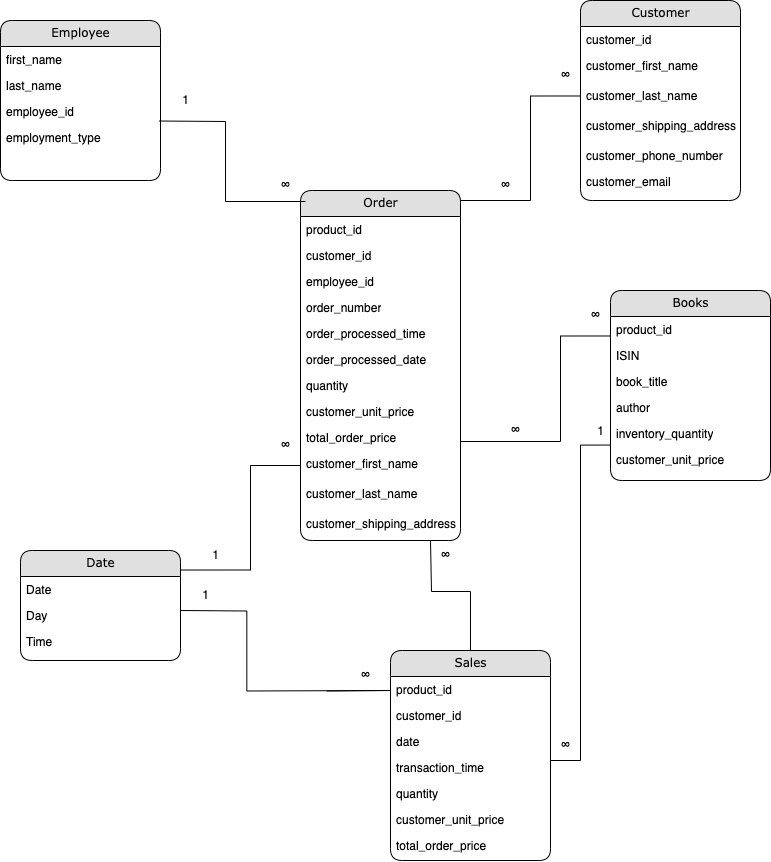

The diagram above was exported from draw.io. Its source (the exported page's mxGraphModel, read from the mxfile embedded in the PNG):
<mxGraphModel dx="1194" dy="606" grid="1" gridSize="10" guides="1" tooltips="1" connect="1" arrows="1" fold="1" page="1" pageScale="1" pageWidth="1100" pageHeight="850" background="none" math="0" shadow="0">
  <root>
    <mxCell id="0" />
    <mxCell id="1" parent="0" />
    <mxCell id="21ea969265ad0168-10" value="Order" style="swimlane;html=1;fontStyle=0;childLayout=stackLayout;horizontal=1;startSize=26;fillColor=#e0e0e0;horizontalStack=0;resizeParent=1;resizeLast=0;collapsible=1;marginBottom=0;swimlaneFillColor=#ffffff;align=center;rounded=1;shadow=0;comic=0;labelBackgroundColor=none;strokeWidth=1;fontFamily=Verdana;fontSize=12" parent="1" vertex="1">
      <mxGeometry x="370" y="210" width="160" height="350" as="geometry" />
    </mxCell>
    <mxCell id="21ea969265ad0168-11" value="product_id" style="text;html=1;strokeColor=none;fillColor=none;spacingLeft=4;spacingRight=4;whiteSpace=wrap;overflow=hidden;rotatable=0;points=[[0,0.5],[1,0.5]];portConstraint=eastwest;" parent="21ea969265ad0168-10" vertex="1">
      <mxGeometry y="26" width="160" height="26" as="geometry" />
    </mxCell>
    <mxCell id="21ea969265ad0168-12" value="customer_id" style="text;html=1;strokeColor=none;fillColor=none;spacingLeft=4;spacingRight=4;whiteSpace=wrap;overflow=hidden;rotatable=0;points=[[0,0.5],[1,0.5]];portConstraint=eastwest;" parent="21ea969265ad0168-10" vertex="1">
      <mxGeometry y="52" width="160" height="26" as="geometry" />
    </mxCell>
    <mxCell id="21ea969265ad0168-52" value="employee_id" style="text;html=1;strokeColor=none;fillColor=none;spacingLeft=4;spacingRight=4;whiteSpace=wrap;overflow=hidden;rotatable=0;points=[[0,0.5],[1,0.5]];portConstraint=eastwest;" parent="21ea969265ad0168-10" vertex="1">
      <mxGeometry y="78" width="160" height="26" as="geometry" />
    </mxCell>
    <mxCell id="21ea969265ad0168-13" value="order_number" style="text;html=1;strokeColor=none;fillColor=none;spacingLeft=4;spacingRight=4;whiteSpace=wrap;overflow=hidden;rotatable=0;points=[[0,0.5],[1,0.5]];portConstraint=eastwest;" parent="21ea969265ad0168-10" vertex="1">
      <mxGeometry y="104" width="160" height="26" as="geometry" />
    </mxCell>
    <mxCell id="iXaZAEf3SXV6nmDia6Pk-13" value="order_processed_time" style="text;html=1;strokeColor=none;fillColor=none;spacingLeft=4;spacingRight=4;whiteSpace=wrap;overflow=hidden;rotatable=0;points=[[0,0.5],[1,0.5]];portConstraint=eastwest;" parent="21ea969265ad0168-10" vertex="1">
      <mxGeometry y="130" width="160" height="26" as="geometry" />
    </mxCell>
    <mxCell id="iXaZAEf3SXV6nmDia6Pk-15" value="order_processed_date" style="text;html=1;strokeColor=none;fillColor=none;spacingLeft=4;spacingRight=4;whiteSpace=wrap;overflow=hidden;rotatable=0;points=[[0,0.5],[1,0.5]];portConstraint=eastwest;" parent="21ea969265ad0168-10" vertex="1">
      <mxGeometry y="156" width="160" height="26" as="geometry" />
    </mxCell>
    <mxCell id="iXaZAEf3SXV6nmDia6Pk-14" value="quantity" style="text;html=1;strokeColor=none;fillColor=none;spacingLeft=4;spacingRight=4;whiteSpace=wrap;overflow=hidden;rotatable=0;points=[[0,0.5],[1,0.5]];portConstraint=eastwest;" parent="21ea969265ad0168-10" vertex="1">
      <mxGeometry y="182" width="160" height="26" as="geometry" />
    </mxCell>
    <mxCell id="iXaZAEf3SXV6nmDia6Pk-18" value="customer_unit_price" style="text;html=1;strokeColor=none;fillColor=none;spacingLeft=4;spacingRight=4;whiteSpace=wrap;overflow=hidden;rotatable=0;points=[[0,0.5],[1,0.5]];portConstraint=eastwest;" parent="21ea969265ad0168-10" vertex="1">
      <mxGeometry y="208" width="160" height="26" as="geometry" />
    </mxCell>
    <mxCell id="iXaZAEf3SXV6nmDia6Pk-17" value="total_order_price" style="text;html=1;strokeColor=none;fillColor=none;spacingLeft=4;spacingRight=4;whiteSpace=wrap;overflow=hidden;rotatable=0;points=[[0,0.5],[1,0.5]];portConstraint=eastwest;" parent="21ea969265ad0168-10" vertex="1">
      <mxGeometry y="234" width="160" height="26" as="geometry" />
    </mxCell>
    <mxCell id="iXaZAEf3SXV6nmDia6Pk-16" value="customer_first_name" style="text;html=1;strokeColor=none;fillColor=none;spacingLeft=4;spacingRight=4;whiteSpace=wrap;overflow=hidden;rotatable=0;points=[[0,0.5],[1,0.5]];portConstraint=eastwest;" parent="21ea969265ad0168-10" vertex="1">
      <mxGeometry y="260" width="160" height="30" as="geometry" />
    </mxCell>
    <mxCell id="iXaZAEf3SXV6nmDia6Pk-21" value="customer_last_name" style="text;html=1;strokeColor=none;fillColor=none;spacingLeft=4;spacingRight=4;whiteSpace=wrap;overflow=hidden;rotatable=0;points=[[0,0.5],[1,0.5]];portConstraint=eastwest;" parent="21ea969265ad0168-10" vertex="1">
      <mxGeometry y="290" width="160" height="30" as="geometry" />
    </mxCell>
    <mxCell id="iXaZAEf3SXV6nmDia6Pk-20" value="customer_shipping_address" style="text;html=1;strokeColor=none;fillColor=none;spacingLeft=4;spacingRight=4;whiteSpace=wrap;overflow=hidden;rotatable=0;points=[[0,0.5],[1,0.5]];portConstraint=eastwest;" parent="21ea969265ad0168-10" vertex="1">
      <mxGeometry y="320" width="160" height="30" as="geometry" />
    </mxCell>
    <mxCell id="21ea969265ad0168-14" value="Employee" style="swimlane;html=1;fontStyle=0;childLayout=stackLayout;horizontal=1;startSize=26;fillColor=#e0e0e0;horizontalStack=0;resizeParent=1;resizeLast=0;collapsible=1;marginBottom=0;swimlaneFillColor=#ffffff;align=center;rounded=1;shadow=0;comic=0;labelBackgroundColor=none;strokeWidth=1;fontFamily=Verdana;fontSize=12" parent="1" vertex="1">
      <mxGeometry x="70" y="40" width="160" height="160" as="geometry" />
    </mxCell>
    <mxCell id="21ea969265ad0168-15" value="first_name" style="text;html=1;strokeColor=none;fillColor=none;spacingLeft=4;spacingRight=4;whiteSpace=wrap;overflow=hidden;rotatable=0;points=[[0,0.5],[1,0.5]];portConstraint=eastwest;" parent="21ea969265ad0168-14" vertex="1">
      <mxGeometry y="26" width="160" height="26" as="geometry" />
    </mxCell>
    <mxCell id="21ea969265ad0168-16" value="last_name" style="text;html=1;strokeColor=none;fillColor=none;spacingLeft=4;spacingRight=4;whiteSpace=wrap;overflow=hidden;rotatable=0;points=[[0,0.5],[1,0.5]];portConstraint=eastwest;" parent="21ea969265ad0168-14" vertex="1">
      <mxGeometry y="52" width="160" height="26" as="geometry" />
    </mxCell>
    <mxCell id="iXaZAEf3SXV6nmDia6Pk-10" value="employee_id" style="text;html=1;strokeColor=none;fillColor=none;spacingLeft=4;spacingRight=4;whiteSpace=wrap;overflow=hidden;rotatable=0;points=[[0,0.5],[1,0.5]];portConstraint=eastwest;" parent="21ea969265ad0168-14" vertex="1">
      <mxGeometry y="78" width="160" height="26" as="geometry" />
    </mxCell>
    <mxCell id="iXaZAEf3SXV6nmDia6Pk-11" value="employment_type" style="text;html=1;strokeColor=none;fillColor=none;spacingLeft=4;spacingRight=4;whiteSpace=wrap;overflow=hidden;rotatable=0;points=[[0,0.5],[1,0.5]];portConstraint=eastwest;" parent="21ea969265ad0168-14" vertex="1">
      <mxGeometry y="104" width="160" height="26" as="geometry" />
    </mxCell>
    <mxCell id="21ea969265ad0168-26" value="Sales" style="swimlane;html=1;fontStyle=0;childLayout=stackLayout;horizontal=1;startSize=26;fillColor=#e0e0e0;horizontalStack=0;resizeParent=1;resizeLast=0;collapsible=1;marginBottom=0;swimlaneFillColor=#ffffff;align=center;rounded=1;shadow=0;comic=0;labelBackgroundColor=none;strokeWidth=1;fontFamily=Verdana;fontSize=12" parent="1" vertex="1">
      <mxGeometry x="460" y="670" width="160" height="210" as="geometry" />
    </mxCell>
    <mxCell id="21ea969265ad0168-27" value="product_id" style="text;html=1;strokeColor=none;fillColor=none;spacingLeft=4;spacingRight=4;whiteSpace=wrap;overflow=hidden;rotatable=0;points=[[0,0.5],[1,0.5]];portConstraint=eastwest;" parent="21ea969265ad0168-26" vertex="1">
      <mxGeometry y="26" width="160" height="26" as="geometry" />
    </mxCell>
    <mxCell id="21ea969265ad0168-28" value="customer_id" style="text;html=1;strokeColor=none;fillColor=none;spacingLeft=4;spacingRight=4;whiteSpace=wrap;overflow=hidden;rotatable=0;points=[[0,0.5],[1,0.5]];portConstraint=eastwest;" parent="21ea969265ad0168-26" vertex="1">
      <mxGeometry y="52" width="160" height="26" as="geometry" />
    </mxCell>
    <mxCell id="21ea969265ad0168-29" value="date" style="text;html=1;strokeColor=none;fillColor=none;spacingLeft=4;spacingRight=4;whiteSpace=wrap;overflow=hidden;rotatable=0;points=[[0,0.5],[1,0.5]];portConstraint=eastwest;" parent="21ea969265ad0168-26" vertex="1">
      <mxGeometry y="78" width="160" height="26" as="geometry" />
    </mxCell>
    <mxCell id="iXaZAEf3SXV6nmDia6Pk-23" value="transaction_time" style="text;html=1;strokeColor=none;fillColor=none;spacingLeft=4;spacingRight=4;whiteSpace=wrap;overflow=hidden;rotatable=0;points=[[0,0.5],[1,0.5]];portConstraint=eastwest;" parent="21ea969265ad0168-26" vertex="1">
      <mxGeometry y="104" width="160" height="26" as="geometry" />
    </mxCell>
    <mxCell id="iXaZAEf3SXV6nmDia6Pk-25" value="quantity" style="text;html=1;strokeColor=none;fillColor=none;spacingLeft=4;spacingRight=4;whiteSpace=wrap;overflow=hidden;rotatable=0;points=[[0,0.5],[1,0.5]];portConstraint=eastwest;" parent="21ea969265ad0168-26" vertex="1">
      <mxGeometry y="130" width="160" height="26" as="geometry" />
    </mxCell>
    <mxCell id="iXaZAEf3SXV6nmDia6Pk-24" value="customer_unit_price" style="text;html=1;strokeColor=none;fillColor=none;spacingLeft=4;spacingRight=4;whiteSpace=wrap;overflow=hidden;rotatable=0;points=[[0,0.5],[1,0.5]];portConstraint=eastwest;" parent="21ea969265ad0168-26" vertex="1">
      <mxGeometry y="156" width="160" height="26" as="geometry" />
    </mxCell>
    <mxCell id="iXaZAEf3SXV6nmDia6Pk-26" value="total_order_price" style="text;html=1;strokeColor=none;fillColor=none;spacingLeft=4;spacingRight=4;whiteSpace=wrap;overflow=hidden;rotatable=0;points=[[0,0.5],[1,0.5]];portConstraint=eastwest;" parent="21ea969265ad0168-26" vertex="1">
      <mxGeometry y="182" width="160" height="26" as="geometry" />
    </mxCell>
    <mxCell id="iXaZAEf3SXV6nmDia6Pk-1" value="Books" style="swimlane;html=1;fontStyle=0;childLayout=stackLayout;horizontal=1;startSize=26;fillColor=#e0e0e0;horizontalStack=0;resizeParent=1;resizeLast=0;collapsible=1;marginBottom=0;swimlaneFillColor=#ffffff;align=center;rounded=1;shadow=0;comic=0;labelBackgroundColor=none;strokeWidth=1;fontFamily=Verdana;fontSize=12" parent="1" vertex="1">
      <mxGeometry x="680" y="310" width="160" height="190" as="geometry" />
    </mxCell>
    <mxCell id="iXaZAEf3SXV6nmDia6Pk-2" value="product_id" style="text;html=1;strokeColor=none;fillColor=none;spacingLeft=4;spacingRight=4;whiteSpace=wrap;overflow=hidden;rotatable=0;points=[[0,0.5],[1,0.5]];portConstraint=eastwest;" parent="iXaZAEf3SXV6nmDia6Pk-1" vertex="1">
      <mxGeometry y="26" width="160" height="26" as="geometry" />
    </mxCell>
    <mxCell id="iXaZAEf3SXV6nmDia6Pk-3" value="ISIN" style="text;html=1;strokeColor=none;fillColor=none;spacingLeft=4;spacingRight=4;whiteSpace=wrap;overflow=hidden;rotatable=0;points=[[0,0.5],[1,0.5]];portConstraint=eastwest;" parent="iXaZAEf3SXV6nmDia6Pk-1" vertex="1">
      <mxGeometry y="52" width="160" height="26" as="geometry" />
    </mxCell>
    <mxCell id="iXaZAEf3SXV6nmDia6Pk-4" value="book_title" style="text;html=1;strokeColor=none;fillColor=none;spacingLeft=4;spacingRight=4;whiteSpace=wrap;overflow=hidden;rotatable=0;points=[[0,0.5],[1,0.5]];portConstraint=eastwest;" parent="iXaZAEf3SXV6nmDia6Pk-1" vertex="1">
      <mxGeometry y="78" width="160" height="26" as="geometry" />
    </mxCell>
    <mxCell id="iXaZAEf3SXV6nmDia6Pk-44" value="author" style="text;html=1;strokeColor=none;fillColor=none;spacingLeft=4;spacingRight=4;whiteSpace=wrap;overflow=hidden;rotatable=0;points=[[0,0.5],[1,0.5]];portConstraint=eastwest;" parent="iXaZAEf3SXV6nmDia6Pk-1" vertex="1">
      <mxGeometry y="104" width="160" height="26" as="geometry" />
    </mxCell>
    <mxCell id="iXaZAEf3SXV6nmDia6Pk-45" value="inventory_quantity" style="text;html=1;strokeColor=none;fillColor=none;spacingLeft=4;spacingRight=4;whiteSpace=wrap;overflow=hidden;rotatable=0;points=[[0,0.5],[1,0.5]];portConstraint=eastwest;" parent="iXaZAEf3SXV6nmDia6Pk-1" vertex="1">
      <mxGeometry y="130" width="160" height="26" as="geometry" />
    </mxCell>
    <mxCell id="iXaZAEf3SXV6nmDia6Pk-54" value="customer_unit_price" style="text;html=1;strokeColor=none;fillColor=none;spacingLeft=4;spacingRight=4;whiteSpace=wrap;overflow=hidden;rotatable=0;points=[[0,0.5],[1,0.5]];portConstraint=eastwest;" parent="iXaZAEf3SXV6nmDia6Pk-1" vertex="1">
      <mxGeometry y="156" width="160" height="26" as="geometry" />
    </mxCell>
    <mxCell id="iXaZAEf3SXV6nmDia6Pk-5" value="Date" style="swimlane;html=1;fontStyle=0;childLayout=stackLayout;horizontal=1;startSize=26;fillColor=#e0e0e0;horizontalStack=0;resizeParent=1;resizeLast=0;collapsible=1;marginBottom=0;swimlaneFillColor=#ffffff;align=center;rounded=1;shadow=0;comic=0;labelBackgroundColor=none;strokeWidth=1;fontFamily=Verdana;fontSize=12" parent="1" vertex="1">
      <mxGeometry x="90" y="570" width="160" height="110" as="geometry" />
    </mxCell>
    <mxCell id="iXaZAEf3SXV6nmDia6Pk-6" value="Date" style="text;html=1;strokeColor=none;fillColor=none;spacingLeft=4;spacingRight=4;whiteSpace=wrap;overflow=hidden;rotatable=0;points=[[0,0.5],[1,0.5]];portConstraint=eastwest;" parent="iXaZAEf3SXV6nmDia6Pk-5" vertex="1">
      <mxGeometry y="26" width="160" height="26" as="geometry" />
    </mxCell>
    <mxCell id="iXaZAEf3SXV6nmDia6Pk-7" value="Day" style="text;html=1;strokeColor=none;fillColor=none;spacingLeft=4;spacingRight=4;whiteSpace=wrap;overflow=hidden;rotatable=0;points=[[0,0.5],[1,0.5]];portConstraint=eastwest;" parent="iXaZAEf3SXV6nmDia6Pk-5" vertex="1">
      <mxGeometry y="52" width="160" height="26" as="geometry" />
    </mxCell>
    <mxCell id="iXaZAEf3SXV6nmDia6Pk-46" value="Time" style="text;html=1;strokeColor=none;fillColor=none;spacingLeft=4;spacingRight=4;whiteSpace=wrap;overflow=hidden;rotatable=0;points=[[0,0.5],[1,0.5]];portConstraint=eastwest;" parent="iXaZAEf3SXV6nmDia6Pk-5" vertex="1">
      <mxGeometry y="78" width="160" height="26" as="geometry" />
    </mxCell>
    <mxCell id="iXaZAEf3SXV6nmDia6Pk-29" value="Customer" style="swimlane;html=1;fontStyle=0;childLayout=stackLayout;horizontal=1;startSize=26;fillColor=#e0e0e0;horizontalStack=0;resizeParent=1;resizeLast=0;collapsible=1;marginBottom=0;swimlaneFillColor=#ffffff;align=center;rounded=1;shadow=0;comic=0;labelBackgroundColor=none;strokeWidth=1;fontFamily=Verdana;fontSize=12" parent="1" vertex="1">
      <mxGeometry x="650" y="20" width="160" height="200" as="geometry" />
    </mxCell>
    <mxCell id="iXaZAEf3SXV6nmDia6Pk-31" value="customer_id" style="text;html=1;strokeColor=none;fillColor=none;spacingLeft=4;spacingRight=4;whiteSpace=wrap;overflow=hidden;rotatable=0;points=[[0,0.5],[1,0.5]];portConstraint=eastwest;" parent="iXaZAEf3SXV6nmDia6Pk-29" vertex="1">
      <mxGeometry y="26" width="160" height="26" as="geometry" />
    </mxCell>
    <mxCell id="iXaZAEf3SXV6nmDia6Pk-39" value="customer_first_name" style="text;html=1;strokeColor=none;fillColor=none;spacingLeft=4;spacingRight=4;whiteSpace=wrap;overflow=hidden;rotatable=0;points=[[0,0.5],[1,0.5]];portConstraint=eastwest;" parent="iXaZAEf3SXV6nmDia6Pk-29" vertex="1">
      <mxGeometry y="52" width="160" height="30" as="geometry" />
    </mxCell>
    <mxCell id="iXaZAEf3SXV6nmDia6Pk-40" value="customer_last_name" style="text;html=1;strokeColor=none;fillColor=none;spacingLeft=4;spacingRight=4;whiteSpace=wrap;overflow=hidden;rotatable=0;points=[[0,0.5],[1,0.5]];portConstraint=eastwest;" parent="iXaZAEf3SXV6nmDia6Pk-29" vertex="1">
      <mxGeometry y="82" width="160" height="30" as="geometry" />
    </mxCell>
    <mxCell id="iXaZAEf3SXV6nmDia6Pk-41" value="customer_shipping_address" style="text;html=1;strokeColor=none;fillColor=none;spacingLeft=4;spacingRight=4;whiteSpace=wrap;overflow=hidden;rotatable=0;points=[[0,0.5],[1,0.5]];portConstraint=eastwest;" parent="iXaZAEf3SXV6nmDia6Pk-29" vertex="1">
      <mxGeometry y="112" width="160" height="30" as="geometry" />
    </mxCell>
    <mxCell id="iXaZAEf3SXV6nmDia6Pk-42" value="customer_phone_number" style="text;html=1;strokeColor=none;fillColor=none;spacingLeft=4;spacingRight=4;whiteSpace=wrap;overflow=hidden;rotatable=0;points=[[0,0.5],[1,0.5]];portConstraint=eastwest;" parent="iXaZAEf3SXV6nmDia6Pk-29" vertex="1">
      <mxGeometry y="142" width="160" height="26" as="geometry" />
    </mxCell>
    <mxCell id="iXaZAEf3SXV6nmDia6Pk-43" value="customer_email" style="text;html=1;strokeColor=none;fillColor=none;spacingLeft=4;spacingRight=4;whiteSpace=wrap;overflow=hidden;rotatable=0;points=[[0,0.5],[1,0.5]];portConstraint=eastwest;" parent="iXaZAEf3SXV6nmDia6Pk-29" vertex="1">
      <mxGeometry y="168" width="160" height="26" as="geometry" />
    </mxCell>
    <mxCell id="iXaZAEf3SXV6nmDia6Pk-68" value="" style="endArrow=none;html=1;rounded=0;exitX=1.023;exitY=0.058;exitDx=0;exitDy=0;exitPerimeter=0;" parent="1" edge="1">
      <mxGeometry width="50" height="50" relative="1" as="geometry">
        <mxPoint x="228.67999999999995" y="140.50800000000004" as="sourcePoint" />
        <mxPoint x="375" y="221" as="targetPoint" />
        <Array as="points">
          <mxPoint x="295" y="141" />
          <mxPoint x="295" y="221" />
          <mxPoint x="375" y="221" />
        </Array>
      </mxGeometry>
    </mxCell>
    <mxCell id="iXaZAEf3SXV6nmDia6Pk-69" value="" style="endArrow=none;html=1;rounded=0;exitX=1.023;exitY=0.058;exitDx=0;exitDy=0;exitPerimeter=0;edgeStyle=orthogonalEdgeStyle;entryX=0;entryY=0.5;entryDx=0;entryDy=0;" parent="1" target="iXaZAEf3SXV6nmDia6Pk-16" edge="1">
      <mxGeometry width="50" height="50" relative="1" as="geometry">
        <mxPoint x="249.99999999999994" y="589.508" as="sourcePoint" />
        <mxPoint x="320" y="480" as="targetPoint" />
        <Array as="points">
          <mxPoint x="320" y="590" />
          <mxPoint x="320" y="485" />
        </Array>
      </mxGeometry>
    </mxCell>
    <mxCell id="iXaZAEf3SXV6nmDia6Pk-70" value="" style="endArrow=none;html=1;rounded=0;exitX=1.023;exitY=0.058;exitDx=0;exitDy=0;exitPerimeter=0;edgeStyle=orthogonalEdgeStyle;entryX=0;entryY=0.5;entryDx=0;entryDy=0;" parent="1" edge="1">
      <mxGeometry width="50" height="50" relative="1" as="geometry">
        <mxPoint x="530" y="219.99800000000005" as="sourcePoint" />
        <mxPoint x="650" y="115.49000000000001" as="targetPoint" />
        <Array as="points">
          <mxPoint x="600" y="220.49" />
          <mxPoint x="600" y="115.49000000000001" />
        </Array>
      </mxGeometry>
    </mxCell>
    <mxCell id="iXaZAEf3SXV6nmDia6Pk-71" value="" style="endArrow=none;html=1;rounded=0;exitX=1;exitY=0.5;exitDx=0;exitDy=0;edgeStyle=orthogonalEdgeStyle;entryX=0;entryY=0.5;entryDx=0;entryDy=0;" parent="1" source="iXaZAEf3SXV6nmDia6Pk-17" edge="1">
      <mxGeometry width="50" height="50" relative="1" as="geometry">
        <mxPoint x="560" y="459.99800000000005" as="sourcePoint" />
        <mxPoint x="680" y="355.49" as="targetPoint" />
        <Array as="points">
          <mxPoint x="530" y="461" />
          <mxPoint x="630" y="461" />
          <mxPoint x="630" y="355" />
        </Array>
      </mxGeometry>
    </mxCell>
    <mxCell id="iXaZAEf3SXV6nmDia6Pk-72" value="" style="endArrow=none;html=1;rounded=0;exitX=1.023;exitY=0.058;exitDx=0;exitDy=0;exitPerimeter=0;" parent="1" edge="1">
      <mxGeometry width="50" height="50" relative="1" as="geometry">
        <mxPoint x="249.99999999999994" y="629.998" as="sourcePoint" />
        <mxPoint x="396.32" y="710.49" as="targetPoint" />
        <Array as="points">
          <mxPoint x="316.32" y="630.49" />
          <mxPoint x="316.32" y="710.49" />
          <mxPoint x="460" y="710" />
        </Array>
      </mxGeometry>
    </mxCell>
    <mxCell id="iXaZAEf3SXV6nmDia6Pk-73" value="" style="endArrow=none;html=1;rounded=0;edgeStyle=orthogonalEdgeStyle;entryX=0;entryY=0.5;entryDx=0;entryDy=0;" parent="1" source="iXaZAEf3SXV6nmDia6Pk-23" edge="1">
      <mxGeometry width="50" height="50" relative="1" as="geometry">
        <mxPoint x="530" y="566.06" as="sourcePoint" />
        <mxPoint x="680" y="464.54999999999995" as="targetPoint" />
        <Array as="points">
          <mxPoint x="650" y="780" />
          <mxPoint x="650" y="465" />
        </Array>
      </mxGeometry>
    </mxCell>
    <mxCell id="iXaZAEf3SXV6nmDia6Pk-74" value="" style="endArrow=none;html=1;rounded=0;edgeStyle=orthogonalEdgeStyle;exitX=0.5;exitY=0;exitDx=0;exitDy=0;" parent="1" source="21ea969265ad0168-26" edge="1">
      <mxGeometry width="50" height="50" relative="1" as="geometry">
        <mxPoint x="540" y="610" as="sourcePoint" />
        <mxPoint x="500" y="560" as="targetPoint" />
        <Array as="points">
          <mxPoint x="540" y="611" />
          <mxPoint x="501" y="611" />
          <mxPoint x="501" y="560" />
        </Array>
      </mxGeometry>
    </mxCell>
    <mxCell id="iXaZAEf3SXV6nmDia6Pk-79" value="∞" style="text;html=1;align=center;verticalAlign=middle;resizable=0;points=[];autosize=1;strokeColor=none;fillColor=none;" parent="1" vertex="1">
      <mxGeometry x="340" y="450" width="30" height="30" as="geometry" />
    </mxCell>
    <mxCell id="iXaZAEf3SXV6nmDia6Pk-80" value="∞" style="text;html=1;align=center;verticalAlign=middle;resizable=0;points=[];autosize=1;strokeColor=none;fillColor=none;" parent="1" vertex="1">
      <mxGeometry x="420" y="680" width="30" height="30" as="geometry" />
    </mxCell>
    <mxCell id="iXaZAEf3SXV6nmDia6Pk-81" value="∞" style="text;html=1;align=center;verticalAlign=middle;resizable=0;points=[];autosize=1;strokeColor=none;fillColor=none;" parent="1" vertex="1">
      <mxGeometry x="340" y="190" width="30" height="30" as="geometry" />
    </mxCell>
    <mxCell id="iXaZAEf3SXV6nmDia6Pk-82" value="∞" style="text;html=1;align=center;verticalAlign=middle;resizable=0;points=[];autosize=1;strokeColor=none;fillColor=none;" parent="1" vertex="1">
      <mxGeometry x="560" y="190" width="30" height="30" as="geometry" />
    </mxCell>
    <mxCell id="iXaZAEf3SXV6nmDia6Pk-83" value="∞" style="text;html=1;align=center;verticalAlign=middle;resizable=0;points=[];autosize=1;strokeColor=none;fillColor=none;" parent="1" vertex="1">
      <mxGeometry x="570" y="435" width="30" height="30" as="geometry" />
    </mxCell>
    <mxCell id="iXaZAEf3SXV6nmDia6Pk-84" value="∞" style="text;html=1;align=center;verticalAlign=middle;resizable=0;points=[];autosize=1;strokeColor=none;fillColor=none;" parent="1" vertex="1">
      <mxGeometry x="500" y="560" width="30" height="30" as="geometry" />
    </mxCell>
    <mxCell id="iXaZAEf3SXV6nmDia6Pk-85" value="∞" style="text;html=1;align=center;verticalAlign=middle;resizable=0;points=[];autosize=1;strokeColor=none;fillColor=none;" parent="1" vertex="1">
      <mxGeometry x="620" y="750" width="30" height="30" as="geometry" />
    </mxCell>
    <mxCell id="iXaZAEf3SXV6nmDia6Pk-86" value="∞" style="text;html=1;align=center;verticalAlign=middle;resizable=0;points=[];autosize=1;strokeColor=none;fillColor=none;" parent="1" vertex="1">
      <mxGeometry x="620" y="80" width="30" height="30" as="geometry" />
    </mxCell>
    <mxCell id="iXaZAEf3SXV6nmDia6Pk-87" value="∞" style="text;html=1;align=center;verticalAlign=middle;resizable=0;points=[];autosize=1;strokeColor=none;fillColor=none;" parent="1" vertex="1">
      <mxGeometry x="650" y="320" width="30" height="30" as="geometry" />
    </mxCell>
    <mxCell id="iXaZAEf3SXV6nmDia6Pk-88" value="1" style="text;html=1;align=center;verticalAlign=middle;resizable=0;points=[];autosize=1;strokeColor=none;fillColor=none;" parent="1" vertex="1">
      <mxGeometry x="270" y="560" width="30" height="30" as="geometry" />
    </mxCell>
    <mxCell id="iXaZAEf3SXV6nmDia6Pk-89" value="1" style="text;html=1;align=center;verticalAlign=middle;resizable=0;points=[];autosize=1;strokeColor=none;fillColor=none;" parent="1" vertex="1">
      <mxGeometry x="260" y="600" width="30" height="30" as="geometry" />
    </mxCell>
    <mxCell id="iXaZAEf3SXV6nmDia6Pk-90" value="1" style="text;html=1;align=center;verticalAlign=middle;resizable=0;points=[];autosize=1;strokeColor=none;fillColor=none;" parent="1" vertex="1">
      <mxGeometry x="240" y="105" width="30" height="30" as="geometry" />
    </mxCell>
    <mxCell id="iXaZAEf3SXV6nmDia6Pk-91" value="1" style="text;html=1;align=center;verticalAlign=middle;resizable=0;points=[];autosize=1;strokeColor=none;fillColor=none;" parent="1" vertex="1">
      <mxGeometry x="655" y="436" width="30" height="30" as="geometry" />
    </mxCell>
  </root>
</mxGraphModel>